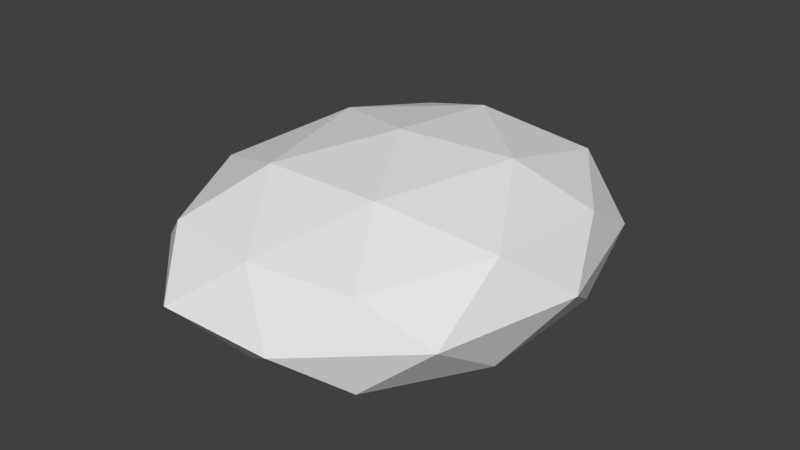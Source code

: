 # Source: SM_Clam_blend.blend  (saved by Blender 2.80.75; exported with 4.5.12 LTS)
import bpy
from mathutils import Matrix  # noqa: F401  (used for matrix-valued properties, if any)

bpy.ops.wm.read_factory_settings(use_empty=True)
scene = bpy.context.scene
scene.name = 'Scene'

# ---- world
world_world = bpy.data.worlds.new('World'); scene.world = world_world
world_world.color = (0.05088, 0.05088, 0.05088)
world_world.use_sun_shadow = False
world_world.sun_shadow_jitter_overblur = 0.0

# ---- meshes
me_icosphere = bpy.data.meshes.new('Icosphere')
me_icosphere.from_pydata([(1.479, 0.2764, 0.5977), (1.221, -0.7236, 0.5977), (0.3871, -0.7236, 0.5977), (0.1293, 0.2764, 0.5977), (0.8041, 0.8218, 0.5753), (0.8041, 0.0, 0.8255), (1.004, 0.876, 0.4134), (0.6044, 0.876, 0.4134), (1.495, 5.96e-08, 0.4134), (1.352, 0.5575, 0.4134), (1.004, -0.876, 0.4134), (1.352, -0.5575, 0.4134), (0.2567, -0.5575, 0.4134), (0.6044, -0.876, 0.4134), (0.2567, 0.5575, 0.4134), (0.1129, -5.96e-08, 0.4134), (1.201, 0.6882, 0.63), (1.446, -0.2629, 0.63), (0.8041, -0.7892, 0.6021), (0.1623, -0.2629, 0.63), (0.4075, 0.6882, 0.63), (1.201, 0.1625, 0.7639), (0.8041, 0.5257, 0.7639), (1.049, -0.4253, 0.7639), (0.559, -0.4253, 0.7639), (0.4075, 0.1625, 0.7639), (0.559, 0.9511, 0.4134), (0.1623, 0.5878, 0.4134), (0.01082, -5.96e-08, 0.4134), (0.1623, -0.5878, 0.4134), (0.559, -0.9511, 0.4134), (1.049, -0.9511, 0.4134), (1.446, -0.5878, 0.4134), (1.597, 5.96e-08, 0.4134), (1.446, 0.5878, 0.4134), (1.049, 0.9511, 0.4134), (0.6789, 0.5526, 0.6474), (0.9294, -0.5349, 0.6474), (0.1293, 0.2764, 0.2303), (0.3871, -0.7236, 0.2303), (1.221, -0.7236, 0.2303), (1.479, 0.2764, 0.2303), (0.8041, 0.8218, 0.2527), (0.8041, 0.0, 0.002534), (0.6044, 0.876, 0.4146), (1.004, 0.876, 0.4146), (0.1129, -5.96e-08, 0.4146), (0.2567, 0.5575, 0.4146), (0.6044, -0.876, 0.4146), (0.2567, -0.5575, 0.4146), (1.352, -0.5575, 0.4146), (1.004, -0.876, 0.4146), (1.352, 0.5575, 0.4146), (1.495, 5.96e-08, 0.4146), (0.4075, 0.6882, 0.198), (0.1623, -0.2629, 0.198), (0.8041, -0.7892, 0.2259), (1.446, -0.2629, 0.198), (1.201, 0.6882, 0.198), (0.4075, 0.1625, 0.06408), (0.8041, 0.5257, 0.06408), (0.559, -0.4253, 0.06408), (1.049, -0.4253, 0.06408), (1.201, 0.1625, 0.06408), (1.049, 0.9511, 0.4146), (1.446, 0.5878, 0.4146), (1.597, 5.96e-08, 0.4146), (1.446, -0.5878, 0.4146), (1.049, -0.9511, 0.4146), (0.559, -0.9511, 0.4146), (0.1623, -0.5878, 0.4146), (0.01082, -5.96e-08, 0.4146), (0.1623, 0.5878, 0.4146), (0.559, 0.9511, 0.4146), (0.9294, 0.5526, 0.1806), (0.6789, -0.5349, 0.1806)], [], [(0, 16, 21), (1, 17, 23), (2, 18, 24), (3, 19, 25), (4, 20, 22), (22, 25, 5), (22, 20, 25), (20, 3, 25), (25, 24, 5), (25, 19, 24), (19, 2, 24), (24, 23, 5), (24, 18, 23), (18, 1, 23), (23, 21, 5), (23, 17, 21), (17, 0, 21), (21, 22, 5), (21, 16, 22), (16, 4, 22), (26, 20, 4), (26, 27, 20), (27, 3, 20), (28, 19, 3), (28, 29, 19), (29, 2, 19), (30, 18, 2), (30, 31, 18), (31, 1, 18), (32, 17, 1), (32, 33, 17), (33, 0, 17), (34, 16, 0), (34, 35, 16), (35, 4, 16), (27, 28, 3), (29, 30, 2), (31, 32, 1), (33, 34, 0), (35, 26, 4), (7, 14, 27, 26), (15, 12, 29, 28), (13, 10, 31, 30), (11, 8, 33, 32), (9, 6, 35, 34), (14, 15, 28, 27), (12, 13, 30, 29), (10, 11, 32, 31), (8, 9, 34, 33), (6, 7, 26, 35), (7, 36, 15, 14), (36, 37, 12, 15), (37, 10, 13, 12), (6, 9, 36, 7), (9, 8, 37, 36), (8, 11, 10, 37), (38, 54, 59), (39, 55, 61), (40, 56, 62), (41, 57, 63), (42, 58, 60), (60, 63, 43), (60, 58, 63), (58, 41, 63), (63, 62, 43), (63, 57, 62), (57, 40, 62), (62, 61, 43), (62, 56, 61), (56, 39, 61), (61, 59, 43), (61, 55, 59), (55, 38, 59), (59, 60, 43), (59, 54, 60), (54, 42, 60), (64, 58, 42), (64, 65, 58), (65, 41, 58), (66, 57, 41), (66, 67, 57), (67, 40, 57), (68, 56, 40), (68, 69, 56), (69, 39, 56), (70, 55, 39), (70, 71, 55), (71, 38, 55), (72, 54, 38), (72, 73, 54), (73, 42, 54), (65, 66, 41), (67, 68, 40), (69, 70, 39), (71, 72, 38), (73, 64, 42), (45, 52, 65, 64), (53, 50, 67, 66), (51, 48, 69, 68), (49, 46, 71, 70), (47, 44, 73, 72), (52, 53, 66, 65), (50, 51, 68, 67), (48, 49, 70, 69), (46, 47, 72, 71), (44, 45, 64, 73), (45, 74, 53, 52), (74, 75, 50, 53), (75, 48, 51, 50), (44, 47, 74, 45), (47, 46, 75, 74), (46, 49, 48, 75), (72, 27, 71), (71, 28, 70), (71, 27, 28), (12, 49, 46, 15), (15, 46, 47, 14)])
_uv = me_icosphere.uv_layers.new(name='UVMap')
_uv.uv.foreach_set('vector', [0.8182, 0.3149, 0.7273, 0.3149, 0.7727, 0.3937, 1.0, 0.3149, 0.9091, 0.3149, 0.9545, 0.3937, 0.2727, 0.3149, 0.1818, 0.3149, 0.2273, 0.3937, 0.4545, 0.3149, 0.3636, 0.3149, 0.4091, 0.3937, 0.6364, 0.3149, 0.5455, 0.3149, 0.5909, 0.3937, 0.5909, 0.3937, 0.5, 0.3937, 0.5455, 0.4724, 0.5909, 0.3937, 0.5455, 0.3149, 0.5, 0.3937, 0.5455, 0.3149, 0.4545, 0.3149, 0.5, 0.3937, 0.4091, 0.3937, 0.3182, 0.3937, 0.3636, 0.4724, 0.4091, 0.3937, 0.3636, 0.3149, 0.3182, 0.3937, 0.3636, 0.3149, 0.2727, 0.3149, 0.3182, 0.3937, 0.2273, 0.3937, 0.1364, 0.3937, 0.1818, 0.4724, 0.2273, 0.3937, 0.1818, 0.3149, 0.1364, 0.3937, 0.1818, 0.3149, 0.09091, 0.3149, 0.1364, 0.3937, 0.9545, 0.3937, 0.8636, 0.3937, 0.9091, 0.4724, 0.9545, 0.3937, 0.9091, 0.3149, 0.8636, 0.3937, 0.9091, 0.3149, 0.8182, 0.3149, 0.8636, 0.3937, 0.7727, 0.3937, 0.6818, 0.3937, 0.7273, 0.4724, 0.7727, 0.3937, 0.7273, 0.3149, 0.6818, 0.3937, 0.7273, 0.3149, 0.6364, 0.3149, 0.6818, 0.3937, 0.5909, 0.2362, 0.5455, 0.3149, 0.6364, 0.3149, 0.5909, 0.2362, 0.5, 0.2362, 0.5455, 0.3149, 0.5, 0.2362, 0.4545, 0.3149, 0.5455, 0.3149, 0.4091, 0.2362, 0.3636, 0.3149, 0.4545, 0.3149, 0.4091, 0.2362, 0.3182, 0.2362, 0.3636, 0.3149, 0.3182, 0.2362, 0.2727, 0.3149, 0.3636, 0.3149, 0.2273, 0.2362, 0.1818, 0.3149, 0.2727, 0.3149, 0.2273, 0.2362, 0.1364, 0.2362, 0.1818, 0.3149, 0.1364, 0.2362, 0.09091, 0.3149, 0.1818, 0.3149, 0.9545, 0.2362, 0.9091, 0.3149, 1.0, 0.3149, 0.9545, 0.2362, 0.8636, 0.2362, 0.9091, 0.3149, 0.8636, 0.2362, 0.8182, 0.3149, 0.9091, 0.3149, 0.7727, 0.2362, 0.7273, 0.3149, 0.8182, 0.3149, 0.7727, 0.2362, 0.6818, 0.2362, 0.7273, 0.3149, 0.6818, 0.2362, 0.6364, 0.3149, 0.7273, 0.3149, 0.5, 0.2362, 0.4091, 0.2362, 0.4545, 0.3149, 0.3182, 0.2362, 0.2273, 0.2362, 0.2727, 0.3149, 0.1364, 0.2362, 0.04545, 0.2362, 0.09091, 0.3149, 0.8636, 0.2362, 0.7727, 0.2362, 0.8182, 0.3149, 0.6818, 0.2362, 0.5909, 0.2362, 0.6364, 0.3149, 0.5928, 0.2362, 0.5164, 0.2362, 0.5, 0.2362, 0.5909, 0.2362, 0.4344, 0.2362, 0.3532, 0.2362, 0.3182, 0.2362, 0.4091, 0.2362, 0.2852, 0.2362, 0.3161, 0.2362, 0.1364, 0.2362, 0.2273, 0.2362, 0.7638, 0.2362, 0.8007, 0.2362, 0.8636, 0.2362, 0.9545, 0.2362, 0.7346, 0.2362, 0.6633, 0.2362, 0.6818, 0.2362, 0.7727, 0.2362, 0.5164, 0.2362, 0.4344, 0.2362, 0.4091, 0.2362, 0.5, 0.2362, 0.3532, 0.2362, 0.2852, 0.2362, 0.2273, 0.2362, 0.3182, 0.2362, 0.3161, 0.2362, 0.7638, 0.2362, 0.9545, 0.2362, 0.1364, 0.2362, 0.8007, 0.2362, 0.7346, 0.2362, 0.7727, 0.2362, 0.8636, 0.2362, 0.6633, 0.2362, 0.5928, 0.2362, 0.5909, 0.2362, 0.6818, 0.2362, 0.5928, 0.2362, 0.5401, 0.2362, 0.4344, 0.2362, 0.5164, 0.2362, 0.5401, 0.2362, 0.4877, 0.2362, 0.3532, 0.2362, 0.4344, 0.2362, 0.4877, 0.2362, 0.3161, 0.2362, 0.2852, 0.2362, 0.3532, 0.2362, 0.6633, 0.2362, 0.7346, 0.2362, 0.5401, 0.2362, 0.5928, 0.2362, 0.7346, 0.2362, 0.8007, 0.2362, 0.4877, 0.2362, 0.5401, 0.2362, 0.8007, 0.2362, 0.7638, 0.2362, 0.3161, 0.2362, 0.4877, 0.2362, 0.8182, 0.3149, 0.7273, 0.3149, 0.7727, 0.3937, 1.0, 0.3149, 0.9091, 0.3149, 0.9545, 0.3937, 0.2727, 0.3149, 0.1818, 0.3149, 0.2273, 0.3937, 0.4545, 0.3149, 0.3636, 0.3149, 0.4091, 0.3937, 0.6364, 0.3149, 0.5455, 0.3149, 0.5909, 0.3937, 0.5909, 0.3937, 0.5, 0.3937, 0.5455, 0.4724, 0.5909, 0.3937, 0.5455, 0.3149, 0.5, 0.3937, 0.5455, 0.3149, 0.4545, 0.3149, 0.5, 0.3937, 0.4091, 0.3937, 0.3182, 0.3937, 0.3636, 0.4724, 0.4091, 0.3937, 0.3636, 0.3149, 0.3182, 0.3937, 0.3636, 0.3149, 0.2727, 0.3149, 0.3182, 0.3937, 0.2273, 0.3937, 0.1364, 0.3937, 0.1818, 0.4724, 0.2273, 0.3937, 0.1818, 0.3149, 0.1364, 0.3937, 0.1818, 0.3149, 0.09091, 0.3149, 0.1364, 0.3937, 0.9545, 0.3937, 0.8636, 0.3937, 0.9091, 0.4724, 0.9545, 0.3937, 0.9091, 0.3149, 0.8636, 0.3937, 0.9091, 0.3149, 0.8182, 0.3149, 0.8636, 0.3937, 0.7727, 0.3937, 0.6818, 0.3937, 0.7273, 0.4724, 0.7727, 0.3937, 0.7273, 0.3149, 0.6818, 0.3937, 0.7273, 0.3149, 0.6364, 0.3149, 0.6818, 0.3937, 0.5909, 0.2362, 0.5455, 0.3149, 0.6364, 0.3149, 0.5909, 0.2362, 0.5, 0.2362, 0.5455, 0.3149, 0.5, 0.2362, 0.4545, 0.3149, 0.5455, 0.3149, 0.4091, 0.2362, 0.3636, 0.3149, 0.4545, 0.3149, 0.4091, 0.2362, 0.3182, 0.2362, 0.3636, 0.3149, 0.3182, 0.2362, 0.2727, 0.3149, 0.3636, 0.3149, 0.2273, 0.2362, 0.1818, 0.3149, 0.2727, 0.3149, 0.2273, 0.2362, 0.1364, 0.2362, 0.1818, 0.3149, 0.1364, 0.2362, 0.09091, 0.3149, 0.1818, 0.3149, 0.9545, 0.2362, 0.9091, 0.3149, 1.0, 0.3149, 0.9545, 0.2362, 0.8636, 0.2362, 0.9091, 0.3149, 0.8636, 0.2362, 0.8182, 0.3149, 0.9091, 0.3149, 0.7727, 0.2362, 0.7273, 0.3149, 0.8182, 0.3149, 0.7727, 0.2362, 0.6818, 0.2362, 0.7273, 0.3149, 0.6818, 0.2362, 0.6364, 0.3149, 0.7273, 0.3149, 0.5, 0.2362, 0.4091, 0.2362, 0.4545, 0.3149, 0.3182, 0.2362, 0.2273, 0.2362, 0.2727, 0.3149, 0.1364, 0.2362, 0.04545, 0.2362, 0.09091, 0.3149, 0.8636, 0.2362, 0.7727, 0.2362, 0.8182, 0.3149, 0.6818, 0.2362, 0.5909, 0.2362, 0.6364, 0.3149, 0.5928, 0.2362, 0.5164, 0.2362, 0.5, 0.2362, 0.5909, 0.2362, 0.4344, 0.2362, 0.3532, 0.2362, 0.3182, 0.2362, 0.4091, 0.2362, 0.2852, 0.2362, 0.3161, 0.2362, 0.1364, 0.2362, 0.2273, 0.2362, 0.7638, 0.2362, 0.8007, 0.2362, 0.8636, 0.2362, 0.9545, 0.2362, 0.7346, 0.2362, 0.6633, 0.2362, 0.6818, 0.2362, 0.7727, 0.2362, 0.5164, 0.2362, 0.4344, 0.2362, 0.4091, 0.2362, 0.5, 0.2362, 0.3532, 0.2362, 0.2852, 0.2362, 0.2273, 0.2362, 0.3182, 0.2362, 0.3161, 0.2362, 0.7638, 0.2362, 0.9545, 0.2362, 0.1364, 0.2362, 0.8007, 0.2362, 0.7346, 0.2362, 0.7727, 0.2362, 0.8636, 0.2362, 0.6633, 0.2362, 0.5928, 0.2362, 0.5909, 0.2362, 0.6818, 0.2362, 0.5928, 0.2362, 0.5401, 0.2362, 0.4344, 0.2362, 0.5164, 0.2362, 0.5401, 0.2362, 0.4877, 0.2362, 0.3532, 0.2362, 0.4344, 0.2362, 0.4877, 0.2362, 0.3161, 0.2362, 0.2852, 0.2362, 0.3532, 0.2362, 0.6633, 0.2362, 0.7346, 0.2362, 0.5401, 0.2362, 0.5928, 0.2362, 0.7346, 0.2362, 0.8007, 0.2362, 0.4877, 0.2362, 0.5401, 0.2362, 0.8007, 0.2362, 0.7638, 0.2362, 0.3161, 0.2362, 0.4877, 0.2362, 0.5, 0.2362, 0.8636, 0.2362, 0.7727, 0.2362, 0.5, 0.2362, 0.9545, 0.2362, 0.8636, 0.2362, 0.5, 0.2362, 0.4091, 0.2362, 0.9545, 0.2362, 0.7638, 0.2362, 0.8007, 0.2362, 0.4344, 0.2362, 0.3532, 0.2362, 0.8007, 0.2362, 0.7346, 0.2362, 0.5164, 0.2362, 0.4344, 0.2362])
me_icosphere.use_remesh_preserve_volume = False
me_icosphere.use_remesh_preserve_attributes = False
me_icosphere.use_mirror_vertex_groups = False
me_icosphere.update()
arm_armature = bpy.data.armatures.new('Armature')  # bones are not reproduced

# ---- objects
ob_clam = bpy.data.objects.new('Clam', me_icosphere)
ob_armature = bpy.data.objects.new('Armature', arm_armature)

# ---- transforms, parenting, visibility, modifiers, constraints
ob_clam.parent = ob_armature
ob_clam.matrix_parent_inverse = Matrix(((-4.371e-08, -1.0, 0.0, -0.0), (1.0, -4.371e-08, -0.0, 0.0), (0.0, -0.0, 1.0, -0.0), (-0.0, 0.0, -0.0, 1.0)))
ob_clam.location = (0.0, 0.0, 0.0)
ob_clam.lineart.crease_threshold = 0.0
_vg = ob_clam.vertex_groups.new(name='Root')
_vg.add([38, 39, 40, 41, 42, 43, 44, 45, 46, 47, 48, 49, 50, 51, 52, 53, 54, 55, 56, 57, 58, 59, 60, 61, 62, 63, 64, 65, 66, 67, 68, 69, 70, 71, 72, 73, 74, 75], 1.0, 'REPLACE')
_vg = ob_clam.vertex_groups.new(name='Top')
_vg.add([0, 1, 2, 3, 4, 5, 6, 7, 8, 9, 10, 11, 12, 13, 14, 15, 16, 17, 18, 19, 20, 21, 22, 23, 24, 25, 26, 27, 28, 29, 30, 31, 32, 33, 34, 35, 36, 37], 1.0, 'REPLACE')
_vg = ob_clam.vertex_groups.new(name='Bottom')
_m = ob_clam.modifiers.new('Armature', 'ARMATURE')
_m.object = ob_armature
ob_armature.location = (0.0, 0.0, 0.0)
ob_armature.rotation_euler = (0.0, -0.0, -1.571)
ob_armature.show_in_front = True
ob_armature.lineart.crease_threshold = 0.0

# ---- collection membership
scene.collection.objects.link(ob_clam)
scene.collection.objects.link(ob_armature)

# ---- scene / render settings (as saved in the file)
scene.frame_start = 1; scene.frame_end = 113; scene.frame_set(8)
scene.render.engine = 'CYCLES'
scene.render.resolution_percentage = 50
scene.render.dither_intensity = 0.0
scene.cycles.use_denoising = False
scene.cycles.samples = 128
scene.cycles.sampling_pattern = 'TABULATED_SOBOL'
scene.cycles.use_adaptive_sampling = False
scene.cycles.use_light_tree = False
scene.view_settings.view_transform = 'Standard'
bpy.context.view_layer.update()

# ---- added for rendering (the .blend has no active camera and no usable light): camera, sun
cam_auto = bpy.data.cameras.new('AutoCamera')
cam_auto.lens = 50.0
cam_auto.sensor_width = 36.0
cam_auto.clip_end = 1000.0
ob_auto_camera = bpy.data.objects.new('AutoCamera', cam_auto)
scene.collection.objects.link(ob_auto_camera)
ob_auto_camera.location = (3.22796, -2.90883, 2.36814)
ob_auto_camera.rotation_euler = (1.09748, -7.21219e-08, 0.694738)
scene.camera = ob_auto_camera
light_auto_sun = bpy.data.lights.new('AutoSun', 'SUN')
light_auto_sun.energy = 3.0
light_auto_sun.angle = 0.0523599
ob_auto_sun = bpy.data.objects.new('AutoSun', light_auto_sun)
scene.collection.objects.link(ob_auto_sun)
ob_auto_sun.rotation_euler = (0.872665, 0.174533, 0.523599)
bpy.context.view_layer.update()
